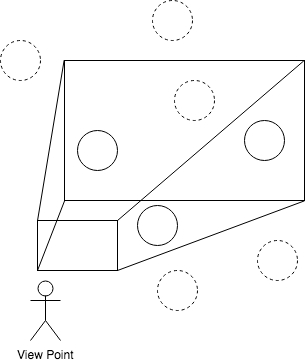

The diagram above was exported from draw.io. Its source (the exported page's mxGraphModel, read from the mxfile embedded in the PNG):
<mxGraphModel dx="612" dy="399" grid="1" gridSize="10" guides="1" tooltips="1" connect="1" arrows="1" fold="1" page="1" pageScale="1" pageWidth="827" pageHeight="1169" math="0" shadow="0">
  <root>
    <mxCell id="0" />
    <mxCell id="1" parent="0" />
    <mxCell id="2" value="" style="rounded=0;whiteSpace=wrap;html=1;strokeColor=#000000;strokeWidth=1;fillColor=none;fontColor=#000000;" vertex="1" parent="1">
      <mxGeometry x="334" y="720" width="240" height="140" as="geometry" />
    </mxCell>
    <mxCell id="3" value="" style="rounded=0;whiteSpace=wrap;html=1;strokeColor=#000000;strokeWidth=1;fillColor=none;fontColor=#000000;" vertex="1" parent="1">
      <mxGeometry x="307" y="880" width="80" height="50" as="geometry" />
    </mxCell>
    <mxCell id="4" value="" style="endArrow=none;html=1;fontColor=#000000;exitX=0.996;exitY=0.007;exitDx=0;exitDy=0;exitPerimeter=0;entryX=0.997;entryY=0.002;entryDx=0;entryDy=0;entryPerimeter=0;" edge="1" source="3" target="2" parent="1">
      <mxGeometry width="50" height="50" relative="1" as="geometry">
        <mxPoint x="400" y="880" as="sourcePoint" />
        <mxPoint x="590" y="730" as="targetPoint" />
      </mxGeometry>
    </mxCell>
    <mxCell id="5" value="" style="endArrow=none;html=1;fontColor=#000000;entryX=1;entryY=1;entryDx=0;entryDy=0;entryPerimeter=0;exitX=0.975;exitY=0;exitDx=0;exitDy=0;exitPerimeter=0;" edge="1" target="2" parent="1">
      <mxGeometry width="50" height="50" relative="1" as="geometry">
        <mxPoint x="387" y="930" as="sourcePoint" />
        <mxPoint x="575" y="769" as="targetPoint" />
      </mxGeometry>
    </mxCell>
    <mxCell id="6" value="" style="endArrow=none;html=1;fontColor=#000000;exitX=0.013;exitY=0.007;exitDx=0;exitDy=0;exitPerimeter=0;entryX=0.003;entryY=-0.002;entryDx=0;entryDy=0;entryPerimeter=0;" edge="1" parent="1">
      <mxGeometry width="50" height="50" relative="1" as="geometry">
        <mxPoint x="307" y="880.3333333333333" as="sourcePoint" />
        <mxPoint x="333.66666666666663" y="719.6666666666667" as="targetPoint" />
      </mxGeometry>
    </mxCell>
    <mxCell id="7" value="" style="endArrow=none;html=1;fontColor=#000000;exitX=-0.003;exitY=1.012;exitDx=0;exitDy=0;exitPerimeter=0;entryX=-0.003;entryY=1.012;entryDx=0;entryDy=0;entryPerimeter=0;" edge="1" parent="1">
      <mxGeometry width="50" height="50" relative="1" as="geometry">
        <mxPoint x="334.33333333333337" y="859.6666666666667" as="sourcePoint" />
        <mxPoint x="307" y="930" as="targetPoint" />
      </mxGeometry>
    </mxCell>
    <mxCell id="8" value="View Point" style="shape=umlActor;verticalLabelPosition=bottom;labelBackgroundColor=#ffffff;verticalAlign=top;html=1;outlineConnect=0;rounded=1;strokeColor=#000000;strokeWidth=1;fillColor=none;fontColor=#000000;" vertex="1" parent="1">
      <mxGeometry x="300" y="940" width="30" height="60" as="geometry" />
    </mxCell>
    <mxCell id="9" value="" style="ellipse;whiteSpace=wrap;html=1;aspect=fixed;rounded=1;strokeColor=#000000;strokeWidth=1;fillColor=none;fontColor=#000000;" vertex="1" parent="1">
      <mxGeometry x="407" y="865" width="40" height="40" as="geometry" />
    </mxCell>
    <mxCell id="10" value="" style="ellipse;whiteSpace=wrap;html=1;aspect=fixed;rounded=1;strokeColor=#000000;strokeWidth=1;fillColor=none;fontColor=#000000;" vertex="1" parent="1">
      <mxGeometry x="347" y="790" width="40" height="40" as="geometry" />
    </mxCell>
    <mxCell id="11" value="" style="ellipse;whiteSpace=wrap;html=1;aspect=fixed;rounded=1;strokeColor=#000000;strokeWidth=1;fillColor=none;fontColor=#000000;dashed=1;" vertex="1" parent="1">
      <mxGeometry x="444" y="740" width="40" height="40" as="geometry" />
    </mxCell>
    <mxCell id="12" value="" style="ellipse;whiteSpace=wrap;html=1;aspect=fixed;rounded=1;strokeColor=#000000;strokeWidth=1;fillColor=none;fontColor=#000000;dashed=1;" vertex="1" parent="1">
      <mxGeometry x="527" y="900" width="40" height="40" as="geometry" />
    </mxCell>
    <mxCell id="13" value="" style="ellipse;whiteSpace=wrap;html=1;aspect=fixed;rounded=1;strokeColor=#000000;strokeWidth=1;fillColor=none;fontColor=#000000;" vertex="1" parent="1">
      <mxGeometry x="514" y="780" width="40" height="40" as="geometry" />
    </mxCell>
    <mxCell id="14" value="" style="ellipse;whiteSpace=wrap;html=1;aspect=fixed;rounded=1;strokeColor=#000000;strokeWidth=1;fillColor=none;fontColor=#000000;dashed=1;" vertex="1" parent="1">
      <mxGeometry x="427" y="930" width="40" height="40" as="geometry" />
    </mxCell>
    <mxCell id="15" value="" style="ellipse;whiteSpace=wrap;html=1;aspect=fixed;rounded=1;strokeColor=#000000;strokeWidth=1;fillColor=none;fontColor=#000000;dashed=1;" vertex="1" parent="1">
      <mxGeometry x="422" y="660" width="40" height="40" as="geometry" />
    </mxCell>
    <mxCell id="16" value="" style="ellipse;whiteSpace=wrap;html=1;aspect=fixed;rounded=1;strokeColor=#000000;strokeWidth=1;fillColor=none;fontColor=#000000;dashed=1;" vertex="1" parent="1">
      <mxGeometry x="270" y="700" width="40" height="40" as="geometry" />
    </mxCell>
  </root>
</mxGraphModel>